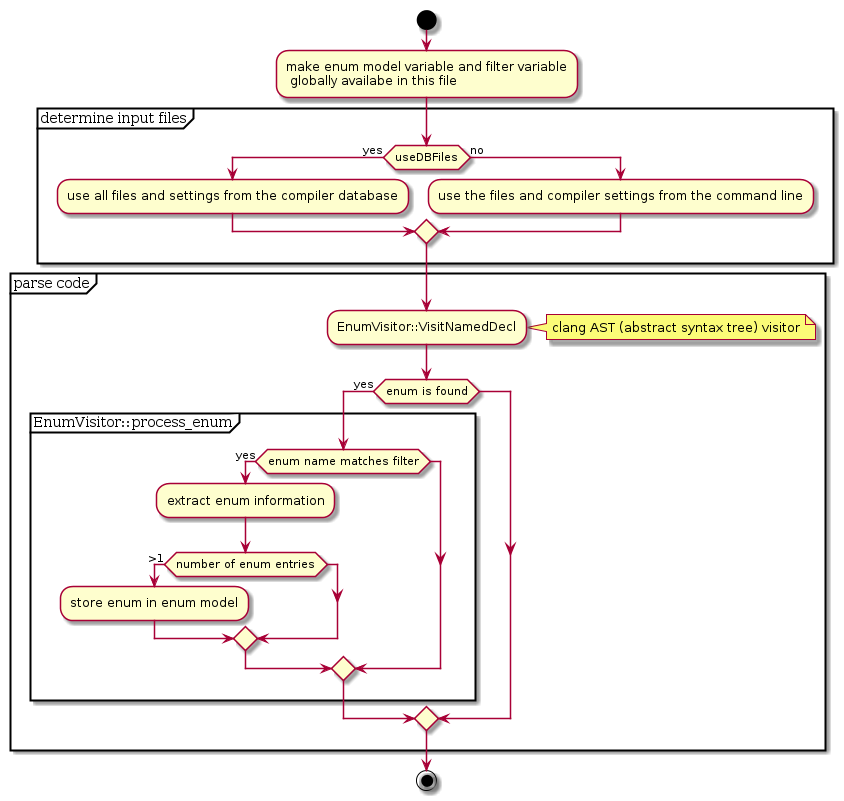

The diagram above was rendered by PlantUML. Its source (embedded in the PNG):
@startuml
 start
:make enum model variable and filter variable 
 globally availabe in this file;
partition "determine input files" {
 if (useDBFiles) then (yes)
:use all files and settings from the compiler database;
else (no)
:use the files and compiler settings from the command line;
endif
 }
partition "parse code" {
:EnumVisitor::VisitNamedDecl;
note right
 clang AST (abstract syntax tree) visitor
end note
if (enum is found) then (yes)
 partition "EnumVisitor::process_enum" {
   if (enum name matches filter) then (yes)
  :extract enum information;
  if (number of enum entries) then (>1)
    :store enum in enum model;
      endif
 endif
   }
endif
 }
stop
@enduml